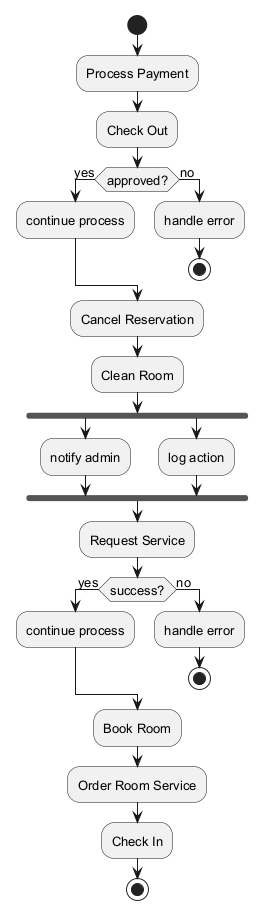

The diagram above was rendered by PlantUML. Its source (embedded in the PNG):
@startuml
skinparam defaultFontSize 13
start
:Process Payment;
:Check Out;
if (approved?) then (yes)
:continue process;
else (no)
:handle error;
stop
endif
:Cancel Reservation;
:Clean Room;
fork
:notify admin;
fork again
:log action;
end fork
:Request Service;
if (success?) then (yes)
:continue process;
else (no)
:handle error;
stop
endif
:Book Room;
:Order Room Service;
:Check In;
stop
@enduml